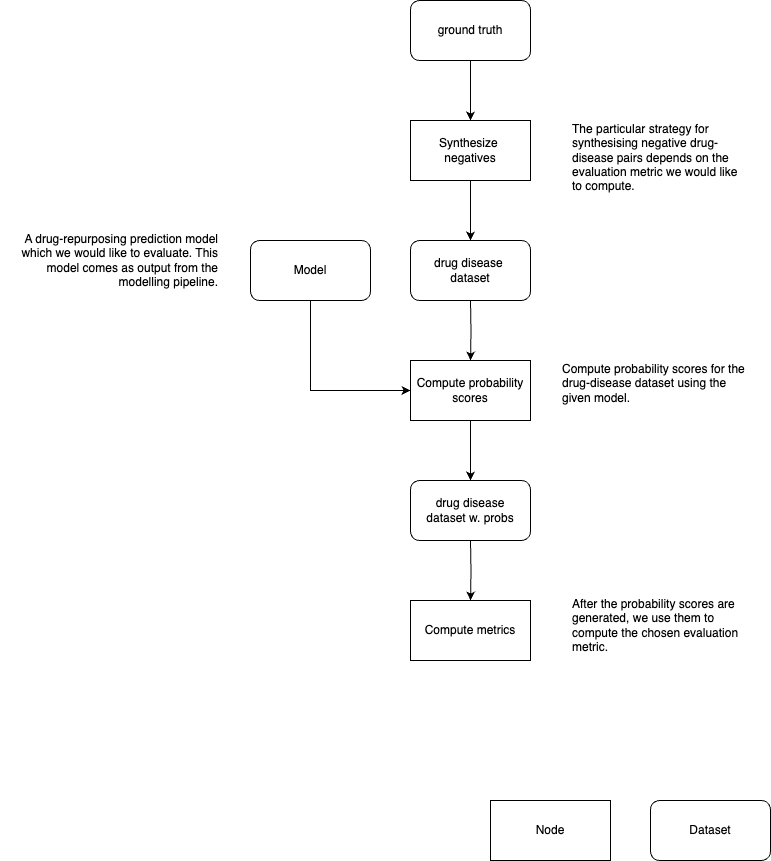

The diagram above was exported from draw.io. Its source (the exported page's mxGraphModel, read from the mxfile embedded in the PNG):
<mxGraphModel dx="1941" dy="839" grid="1" gridSize="10" guides="1" tooltips="1" connect="1" arrows="1" fold="1" page="1" pageScale="1" pageWidth="827" pageHeight="1169" background="#ffffff" math="0" shadow="0">
  <root>
    <mxCell id="0" />
    <mxCell id="1" parent="0" />
    <mxCell id="ORT-LlZD5oMB-6owrg8H-9" style="edgeStyle=orthogonalEdgeStyle;rounded=0;orthogonalLoop=1;jettySize=auto;html=1;exitX=0.5;exitY=1;exitDx=0;exitDy=0;" parent="1" source="ORT-LlZD5oMB-6owrg8H-1" target="ORT-LlZD5oMB-6owrg8H-8" edge="1">
      <mxGeometry relative="1" as="geometry" />
    </mxCell>
    <mxCell id="ORT-LlZD5oMB-6owrg8H-1" value="Synthesize&amp;nbsp;&lt;div&gt;negatives&lt;/div&gt;" style="rounded=0;whiteSpace=wrap;html=1;" parent="1" vertex="1">
      <mxGeometry x="400" y="160" width="120" height="60" as="geometry" />
    </mxCell>
    <mxCell id="ORT-LlZD5oMB-6owrg8H-2" value="Node" style="rounded=0;whiteSpace=wrap;html=1;" parent="1" vertex="1">
      <mxGeometry x="480" y="840" width="120" height="60" as="geometry" />
    </mxCell>
    <mxCell id="ORT-LlZD5oMB-6owrg8H-4" value="Dataset" style="rounded=1;whiteSpace=wrap;html=1;" parent="1" vertex="1">
      <mxGeometry x="640" y="840" width="120" height="60" as="geometry" />
    </mxCell>
    <mxCell id="ORT-LlZD5oMB-6owrg8H-7" style="edgeStyle=orthogonalEdgeStyle;rounded=0;orthogonalLoop=1;jettySize=auto;html=1;exitX=0.5;exitY=1;exitDx=0;exitDy=0;" parent="1" source="ORT-LlZD5oMB-6owrg8H-5" target="ORT-LlZD5oMB-6owrg8H-1" edge="1">
      <mxGeometry relative="1" as="geometry" />
    </mxCell>
    <mxCell id="ORT-LlZD5oMB-6owrg8H-5" value="ground truth" style="rounded=1;whiteSpace=wrap;html=1;" parent="1" vertex="1">
      <mxGeometry x="400" y="40" width="120" height="60" as="geometry" />
    </mxCell>
    <mxCell id="ORT-LlZD5oMB-6owrg8H-8" value="drug disease&amp;nbsp;&lt;div&gt;dataset&lt;/div&gt;" style="rounded=1;whiteSpace=wrap;html=1;" parent="1" vertex="1">
      <mxGeometry x="400" y="280" width="120" height="60" as="geometry" />
    </mxCell>
    <mxCell id="ORT-LlZD5oMB-6owrg8H-24" style="edgeStyle=orthogonalEdgeStyle;rounded=0;orthogonalLoop=1;jettySize=auto;html=1;exitX=0.5;exitY=1;exitDx=0;exitDy=0;" parent="1" source="ORT-LlZD5oMB-6owrg8H-10" target="ORT-LlZD5oMB-6owrg8H-23" edge="1">
      <mxGeometry relative="1" as="geometry" />
    </mxCell>
    <mxCell id="ORT-LlZD5oMB-6owrg8H-10" value="Compute probability&lt;div&gt;scores&lt;/div&gt;" style="rounded=0;whiteSpace=wrap;html=1;" parent="1" vertex="1">
      <mxGeometry x="400" y="400" width="120" height="60" as="geometry" />
    </mxCell>
    <mxCell id="ORT-LlZD5oMB-6owrg8H-11" style="edgeStyle=orthogonalEdgeStyle;rounded=0;orthogonalLoop=1;jettySize=auto;html=1;exitX=0.5;exitY=1;exitDx=0;exitDy=0;" parent="1" target="ORT-LlZD5oMB-6owrg8H-10" edge="1">
      <mxGeometry relative="1" as="geometry">
        <mxPoint x="460" y="340" as="sourcePoint" />
      </mxGeometry>
    </mxCell>
    <mxCell id="ORT-LlZD5oMB-6owrg8H-13" style="edgeStyle=orthogonalEdgeStyle;rounded=0;orthogonalLoop=1;jettySize=auto;html=1;exitX=0.5;exitY=1;exitDx=0;exitDy=0;entryX=0;entryY=0.5;entryDx=0;entryDy=0;" parent="1" source="ORT-LlZD5oMB-6owrg8H-12" target="ORT-LlZD5oMB-6owrg8H-10" edge="1">
      <mxGeometry relative="1" as="geometry" />
    </mxCell>
    <mxCell id="ORT-LlZD5oMB-6owrg8H-12" value="Model" style="rounded=1;whiteSpace=wrap;html=1;" parent="1" vertex="1">
      <mxGeometry x="240" y="280" width="120" height="60" as="geometry" />
    </mxCell>
    <mxCell id="ORT-LlZD5oMB-6owrg8H-18" value="&lt;h1 style=&quot;margin-top: 0px;&quot;&gt;&lt;br&gt;&lt;/h1&gt;&lt;div&gt;The particular strategy for synthesising negative drug-disease pairs depends on the evaluation metric we would like to compute.&amp;nbsp;&lt;/div&gt;" style="text;html=1;whiteSpace=wrap;overflow=hidden;rounded=0;" parent="1" vertex="1">
      <mxGeometry x="560" y="110" width="180" height="150" as="geometry" />
    </mxCell>
    <mxCell id="ORT-LlZD5oMB-6owrg8H-19" value="&lt;h1 style=&quot;margin-top: 0px;&quot;&gt;&lt;br&gt;&lt;/h1&gt;&lt;div&gt;Compute probability scores for the drug-disease dataset using the given model.&lt;/div&gt;" style="text;html=1;whiteSpace=wrap;overflow=hidden;rounded=0;" parent="1" vertex="1">
      <mxGeometry x="550" y="350" width="190" height="120" as="geometry" />
    </mxCell>
    <mxCell id="ORT-LlZD5oMB-6owrg8H-20" value="&lt;h1 style=&quot;margin-top: 0px;&quot;&gt;&lt;br&gt;&lt;/h1&gt;&lt;div&gt;A drug-repurposing prediction model which we would like to evaluate. This model comes as output from the modelling pipeline.&lt;/div&gt;" style="text;html=1;whiteSpace=wrap;overflow=hidden;rounded=0;align=right;" parent="1" vertex="1">
      <mxGeometry x="-10" y="220" width="220" height="120" as="geometry" />
    </mxCell>
    <mxCell id="ORT-LlZD5oMB-6owrg8H-23" value="drug disease&lt;div&gt;dataset w. probs&lt;/div&gt;" style="rounded=1;whiteSpace=wrap;html=1;" parent="1" vertex="1">
      <mxGeometry x="400" y="520" width="120" height="60" as="geometry" />
    </mxCell>
    <mxCell id="ORT-LlZD5oMB-6owrg8H-25" value="Compute metrics" style="rounded=0;whiteSpace=wrap;html=1;" parent="1" vertex="1">
      <mxGeometry x="400" y="640" width="120" height="60" as="geometry" />
    </mxCell>
    <mxCell id="ORT-LlZD5oMB-6owrg8H-26" style="edgeStyle=orthogonalEdgeStyle;rounded=0;orthogonalLoop=1;jettySize=auto;html=1;exitX=0.5;exitY=1;exitDx=0;exitDy=0;" parent="1" target="ORT-LlZD5oMB-6owrg8H-25" edge="1">
      <mxGeometry relative="1" as="geometry">
        <mxPoint x="460" y="580" as="sourcePoint" />
      </mxGeometry>
    </mxCell>
    <mxCell id="ORT-LlZD5oMB-6owrg8H-27" value="&lt;h1 style=&quot;margin-top: 0px;&quot;&gt;&lt;br&gt;&lt;/h1&gt;&lt;div&gt;After the probability scores are generated, we use them to compute the chosen evaluation metric.&lt;/div&gt;" style="text;html=1;whiteSpace=wrap;overflow=hidden;rounded=0;" parent="1" vertex="1">
      <mxGeometry x="560" y="585" width="180" height="120" as="geometry" />
    </mxCell>
  </root>
</mxGraphModel>